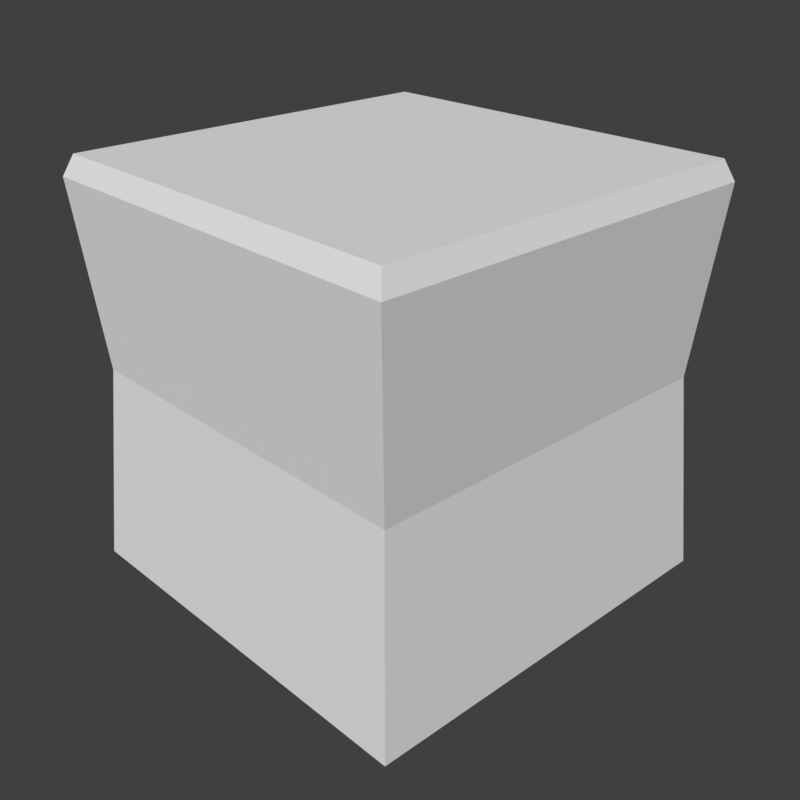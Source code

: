 # Source: crate.blend  (saved by Blender 4.2.67; exported with 4.5.12 LTS)
import bpy
from mathutils import Matrix  # noqa: F401  (used for matrix-valued properties, if any)

bpy.ops.wm.read_factory_settings(use_empty=True)
scene = bpy.context.scene
scene.name = 'Scene'

# ---- collections
col_collection = bpy.data.collections.new('Collection'); scene.collection.children.link(col_collection)

# ---- materials (node trees are filled in below, after node groups)
mat_crate = bpy.data.materials.new('crate')

# ---- material node trees

# ---- world
world_world = bpy.data.worlds.new('World'); scene.world = world_world
world_world.use_nodes = True; world_world.node_tree.nodes.clear()
_N = world_world.node_tree.nodes; _L = world_world.node_tree.links
n0 = _N.new('ShaderNodeOutputWorld'); n0.name = 'World Output'; n0.location = (300, 300)
n1 = _N.new('ShaderNodeBackground'); n1.name = 'Background'; n1.location = (10, 300)
n1.inputs[0].default_value = (0.05088, 0.05088, 0.05088, 1.0)
_L.new(n1.outputs[0], n0.inputs[0])
n0.is_active_output = True
world_world.color = (0.05088, 0.05088, 0.05088)
world_world.use_sun_shadow = False
world_world.sun_shadow_jitter_overblur = 0.0

# ---- cameras
cam_camera = bpy.data.cameras.new('Camera')
cam_camera.clip_end = 100.0
cam_camera.ortho_scale = 7.314

# ---- meshes
me_crate = bpy.data.meshes.new('@crate')
me_crate.from_pydata([(-0.5, 0.5, -0.5), (-0.4799, -0.4799, 0.5), (-0.5, -0.5, -0.5), (0.4799, -0.4799, 0.5), (0.5, -0.5, -0.5), (-0.4607, -0.4607, 7.451e-09), (-0.4998, -0.4998, 0.4508), (0.4799, 0.4799, 0.5), (0.5, 0.5, -0.5), (-0.4799, 0.4799, 0.5), (0.4607, -0.4607, 7.451e-09), (-0.4607, 0.4607, 7.451e-09), (0.4607, 0.4607, 7.451e-09), (-0.4998, 0.4998, 0.4508), (0.4998, -0.4998, 0.4508), (0.4998, 0.4998, 0.4508)], [], [(9, 1, 3, 7), (11, 13, 15, 12), (14, 3, 1, 6), (2, 0, 8, 4), (12, 15, 14, 10), (6, 1, 9, 13), (2, 5, 11, 0), (0, 11, 12, 8), (4, 10, 5, 2), (8, 12, 10, 4), (5, 6, 13, 11), (15, 7, 3, 14), (10, 14, 6, 5), (13, 9, 7, 15)])
_uv = me_crate.uv_layers.new(name='UVMap')
_uv.uv.foreach_set('vector', [2.0, 1.0, 0.0, 1.0, 0.0, -1.0, 2.0, -1.0, 0.0, 0.0, 0.0, 0.9016, 2.0, 0.9016, 2.0, 0.0, 0.0, 0.9016, 0.0, 1.0, 2.0, 1.0, 2.0, 0.9016, 0.0, 1.0, 2.0, 1.0, 2.0, -1.0, 0.0, -1.0, 0.0, 0.0, 0.0, 0.9016, 2.0, 0.9016, 2.0, 0.0, 0.0, 0.9016, 0.0, 1.0, 2.0, 1.0, 2.0, 0.9016, 0.0, -1.0, 0.0, 0.0, 2.0, 0.0, 2.0, -1.0, 0.0, -1.0, 0.0, 0.0, 2.0, 0.0, 2.0, -1.0, 0.0, -1.0, 0.0, 0.0, 2.0, 0.0, 2.0, -1.0, 0.0, -1.0, 0.0, 0.0, 2.0, 0.0, 2.0, -1.0, 0.0, 0.0, 0.0, 0.9016, 2.0, 0.9016, 2.0, 0.0, 0.0, 0.9016, 0.0, 1.0, 2.0, 1.0, 2.0, 0.9016, 0.0, 0.0, 0.0, 0.9016, 2.0, 0.9016, 2.0, 0.0, 0.0, 0.9016, 0.0, 1.0, 2.0, 1.0, 2.0, 0.9016])
_ca = me_crate.color_attributes.new('Col', 'BYTE_COLOR', 'CORNER')
_ca.data.foreach_set('color', [0.3916, 0.3916, 0.3916, 1.0, 0.3916, 0.3916, 0.3916, 1.0, 0.3916, 0.3916, 0.3916, 1.0, 0.3916, 0.3916, 0.3916, 1.0, 0.3005, 0.2307, 0.5271, 1.0, 0.0648, 0.04092, 0.03689, 1.0, 0.0648, 0.04092, 0.03689, 1.0, 0.1746, 0.1329, 0.3278, 1.0, 0.0648, 0.04092, 0.03689, 1.0, 0.3916, 0.3916, 0.3916, 1.0, 0.3916, 0.3916, 0.3916, 1.0, 0.0648, 0.04092, 0.03689, 1.0, 0.02122, 0.01444, 0.02416, 1.0, 0.02122, 0.01444, 0.02416, 1.0, 0.02122, 0.01444, 0.02416, 1.0, 0.02122, 0.01444, 0.02416, 1.0, 0.4233, 0.2961, 0.2122, 1.0, 0.0319, 0.02029, 0.01229, 1.0, 0.0331, 0.02122, 0.01229, 1.0, 0.4793, 0.314, 0.2086, 1.0, 0.0319, 0.02029, 0.01229, 1.0, 0.3916, 0.3916, 0.3916, 1.0, 0.3916, 0.3916, 0.3916, 1.0, 0.0331, 0.02122, 0.01229, 1.0, 0.227, 0.227, 0.227, 1.0, 0.4233, 0.2961, 0.2122, 1.0, 0.4793, 0.314, 0.2086, 1.0, 0.227, 0.227, 0.227, 1.0, 0.314, 0.2502, 0.5029, 1.0, 0.3005, 0.2307, 0.5271, 1.0, 0.1746, 0.1329, 0.3278, 1.0, 0.2195, 0.2016, 0.305, 1.0, 0.4678, 0.4621, 0.4969, 1.0, 0.3005, 0.2307, 0.5271, 1.0, 0.1746, 0.1329, 0.3278, 1.0, 0.117, 0.107, 0.162, 1.0, 0.227, 0.227, 0.227, 1.0, 0.4233, 0.2961, 0.2122, 1.0, 0.4793, 0.314, 0.2086, 1.0, 0.227, 0.227, 0.227, 1.0, 0.4233, 0.2961, 0.2122, 1.0, 0.0319, 0.02029, 0.01229, 1.0, 0.0331, 0.02122, 0.01229, 1.0, 0.4793, 0.314, 0.2086, 1.0, 0.0319, 0.02029, 0.01229, 1.0, 0.3916, 0.3916, 0.3916, 1.0, 0.3916, 0.3916, 0.3916, 1.0, 0.0331, 0.02122, 0.01229, 1.0, 0.3005, 0.2307, 0.5271, 1.0, 0.0648, 0.04092, 0.03689, 1.0, 0.0648, 0.04092, 0.03689, 1.0, 0.1746, 0.1329, 0.3278, 1.0, 0.0648, 0.04092, 0.03689, 1.0, 0.3916, 0.3916, 0.3916, 1.0, 0.3916, 0.3916, 0.3916, 1.0, 0.0648, 0.04092, 0.03689, 1.0])
me_crate.materials.append(mat_crate)
me_crate.use_mirror_vertex_groups = False
me_crate.use_paint_bone_selection = False
me_crate.use_paint_mask = True
me_crate.update()

# ---- objects
ob_crate = bpy.data.objects.new('crate', me_crate)
ob_camera = bpy.data.objects.new('Camera', cam_camera)

# ---- transforms, parenting, visibility, modifiers, constraints
ob_crate.location = (0.0, 0.0, 0.0)
ob_crate.lock_rotations_4d = False
ob_crate.empty_display_type = 'ARROWS'
ob_crate.display.show_shadows = False
ob_crate.lineart.crease_threshold = 0.0
ob_camera.location = (1.678, -1.571, 1.076)
ob_camera.rotation_euler = (1.109, 0.0, 0.8149)
ob_camera.lock_rotations_4d = False
ob_camera.empty_display_type = 'ARROWS'
ob_camera.color = (0.0, 0.0, 0.0, 0.0)
ob_camera.display_type = 'WIRE'
ob_camera.lineart.crease_threshold = 0.0

# ---- collection membership
col_collection.objects.link(ob_crate)
col_collection.objects.link(ob_camera)

# ---- scene / render settings (as saved in the file)
scene.camera = ob_camera
scene.frame_start = 1; scene.frame_end = 250; scene.frame_set(1)
scene.render.engine = 'BLENDER_EEVEE_NEXT'
scene.render.resolution_x = 256
scene.render.resolution_y = 256
scene.render.filter_size = 0.0
scene.render.film_transparent = True
scene.cycles.sampling_pattern = 'TABULATED_SOBOL'
scene.eevee.taa_samples = 1
scene.eevee.use_taa_reprojection = False
scene.view_settings.view_transform = 'Standard'
bpy.context.view_layer.update()

# ---- added for rendering (the .blend has no usable light): sun
light_auto_sun = bpy.data.lights.new('AutoSun', 'SUN')
light_auto_sun.energy = 3.0
light_auto_sun.angle = 0.0523599
ob_auto_sun = bpy.data.objects.new('AutoSun', light_auto_sun)
scene.collection.objects.link(ob_auto_sun)
ob_auto_sun.rotation_euler = (0.872665, 0.174533, 0.523599)
bpy.context.view_layer.update()
